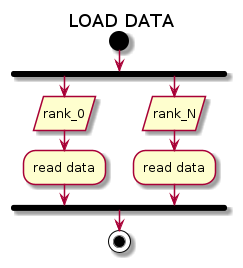

The diagram above was rendered by PlantUML. Its source (embedded in the PNG):
@startuml
'left to right direction
' Horizontal lines: -->, <--, <-->'
title LOAD DATA
start
fork
    :rank_0/
    :read data;
fork again
    :rank_N/
    :read data;
end fork
stop

@enduml